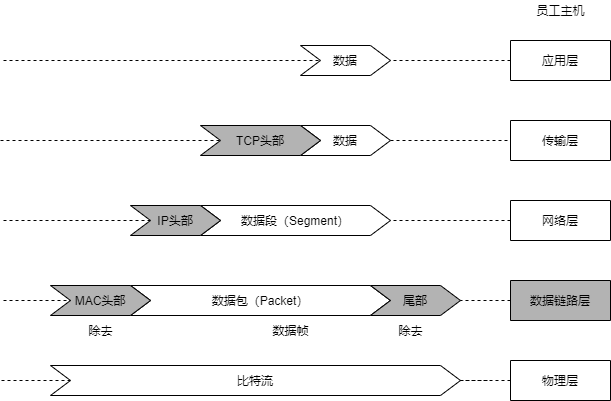

The diagram above was exported from draw.io. Its source (the exported page's mxGraphModel, read from the mxfile embedded in the PNG):
<mxGraphModel dx="998" dy="725" grid="1" gridSize="10" guides="1" tooltips="1" connect="1" arrows="1" fold="1" page="1" pageScale="1" pageWidth="690" pageHeight="980" math="0" shadow="0">
  <root>
    <mxCell id="0" />
    <mxCell id="1" parent="0" />
    <mxCell id="2" value="" style="endArrow=none;dashed=1;html=1;exitX=1;exitY=0.5;exitDx=0;exitDy=0;entryX=1;entryY=0.5;entryDx=0;entryDy=0;" edge="1" parent="1">
      <mxGeometry width="50" height="50" relative="1" as="geometry">
        <mxPoint x="500" y="460" as="sourcePoint" />
        <mxPoint x="530" y="460" as="targetPoint" />
      </mxGeometry>
    </mxCell>
    <mxCell id="3" value="" style="endArrow=none;dashed=1;html=1;exitX=1;exitY=0.5;exitDx=0;exitDy=0;" edge="1" parent="1" source="10">
      <mxGeometry width="50" height="50" relative="1" as="geometry">
        <mxPoint x="280" y="390" as="sourcePoint" />
        <mxPoint x="40" y="380" as="targetPoint" />
      </mxGeometry>
    </mxCell>
    <mxCell id="4" value="" style="endArrow=none;dashed=1;html=1;exitX=1;exitY=0.5;exitDx=0;exitDy=0;" edge="1" parent="1" source="9">
      <mxGeometry width="50" height="50" relative="1" as="geometry">
        <mxPoint x="280" y="390" as="sourcePoint" />
        <mxPoint x="40" y="300" as="targetPoint" />
      </mxGeometry>
    </mxCell>
    <mxCell id="5" value="" style="endArrow=none;dashed=1;html=1;entryX=1;entryY=0.5;entryDx=0;entryDy=0;" edge="1" parent="1" target="8">
      <mxGeometry width="50" height="50" relative="1" as="geometry">
        <mxPoint x="40" y="220" as="sourcePoint" />
        <mxPoint x="330" y="340" as="targetPoint" />
      </mxGeometry>
    </mxCell>
    <mxCell id="6" value="" style="endArrow=none;dashed=1;html=1;exitX=1;exitY=0.5;exitDx=0;exitDy=0;" edge="1" parent="1" source="7">
      <mxGeometry width="50" height="50" relative="1" as="geometry">
        <mxPoint x="280" y="390" as="sourcePoint" />
        <mxPoint x="40" y="140" as="targetPoint" />
      </mxGeometry>
    </mxCell>
    <mxCell id="7" value="应用层" style="rounded=0;whiteSpace=wrap;html=1;direction=west;" vertex="1" parent="1">
      <mxGeometry x="550" y="120" width="100" height="40" as="geometry" />
    </mxCell>
    <mxCell id="8" value="传输层" style="rounded=0;whiteSpace=wrap;html=1;direction=west;" vertex="1" parent="1">
      <mxGeometry x="550" y="200" width="100" height="40" as="geometry" />
    </mxCell>
    <mxCell id="9" value="网络层" style="rounded=0;whiteSpace=wrap;html=1;direction=west;" vertex="1" parent="1">
      <mxGeometry x="550" y="280" width="100" height="40" as="geometry" />
    </mxCell>
    <mxCell id="10" value="数据链路层" style="rounded=0;whiteSpace=wrap;html=1;direction=west;fillColor=#B3B3B3;" vertex="1" parent="1">
      <mxGeometry x="550" y="360" width="100" height="40" as="geometry" />
    </mxCell>
    <mxCell id="11" value="物理层" style="rounded=0;whiteSpace=wrap;html=1;direction=west;" vertex="1" parent="1">
      <mxGeometry x="550" y="440" width="100" height="40" as="geometry" />
    </mxCell>
    <mxCell id="12" value="数据" style="shape=step;perimeter=stepPerimeter;whiteSpace=wrap;html=1;fixedSize=1;direction=east;" vertex="1" parent="1">
      <mxGeometry x="340" y="125" width="90" height="30" as="geometry" />
    </mxCell>
    <mxCell id="13" value="数据" style="shape=step;perimeter=stepPerimeter;whiteSpace=wrap;html=1;fixedSize=1;direction=east;" vertex="1" parent="1">
      <mxGeometry x="340" y="205" width="90" height="30" as="geometry" />
    </mxCell>
    <mxCell id="14" value="TCP头部" style="shape=step;perimeter=stepPerimeter;whiteSpace=wrap;html=1;fixedSize=1;fillColor=#B3B3B3;direction=east;" vertex="1" parent="1">
      <mxGeometry x="240" y="205" width="120" height="30" as="geometry" />
    </mxCell>
    <mxCell id="15" value="数据段（Segment）" style="shape=step;perimeter=stepPerimeter;whiteSpace=wrap;html=1;fixedSize=1;direction=east;" vertex="1" parent="1">
      <mxGeometry x="240" y="285" width="190" height="30" as="geometry" />
    </mxCell>
    <mxCell id="16" value="IP头部" style="shape=step;perimeter=stepPerimeter;whiteSpace=wrap;html=1;fixedSize=1;fillColor=#B3B3B3;direction=east;" vertex="1" parent="1">
      <mxGeometry x="170" y="285" width="90" height="30" as="geometry" />
    </mxCell>
    <mxCell id="17" value="数据包（Packet）" style="shape=step;perimeter=stepPerimeter;whiteSpace=wrap;html=1;fixedSize=1;direction=east;" vertex="1" parent="1">
      <mxGeometry x="170" y="365" width="260" height="30" as="geometry" />
    </mxCell>
    <mxCell id="18" value="MAC头部" style="shape=step;perimeter=stepPerimeter;whiteSpace=wrap;html=1;fixedSize=1;fillColor=#B3B3B3;direction=east;" vertex="1" parent="1">
      <mxGeometry x="90" y="365" width="100" height="30" as="geometry" />
    </mxCell>
    <mxCell id="19" value="尾部" style="shape=step;perimeter=stepPerimeter;whiteSpace=wrap;html=1;fixedSize=1;fillColor=#B3B3B3;direction=east;" vertex="1" parent="1">
      <mxGeometry x="410" y="365" width="90" height="30" as="geometry" />
    </mxCell>
    <mxCell id="30" value="" style="endArrow=none;dashed=1;html=1;exitX=1;exitY=0.5;exitDx=0;exitDy=0;" edge="1" parent="1" source="32">
      <mxGeometry width="50" height="50" relative="1" as="geometry">
        <mxPoint x="40" y="460" as="sourcePoint" />
        <mxPoint x="40" y="460" as="targetPoint" />
      </mxGeometry>
    </mxCell>
    <mxCell id="32" value="比特流" style="shape=step;perimeter=stepPerimeter;whiteSpace=wrap;html=1;fixedSize=1;direction=east;" vertex="1" parent="1">
      <mxGeometry x="90" y="445" width="410" height="30" as="geometry" />
    </mxCell>
    <mxCell id="33" value="" style="endArrow=none;dashed=1;html=1;exitX=1;exitY=0.5;exitDx=0;exitDy=0;" edge="1" parent="1" source="11" target="32">
      <mxGeometry width="50" height="50" relative="1" as="geometry">
        <mxPoint x="550" y="460" as="sourcePoint" />
        <mxPoint x="40" y="460" as="targetPoint" />
      </mxGeometry>
    </mxCell>
    <mxCell id="34" value="员工主机" style="text;html=1;align=center;verticalAlign=middle;resizable=0;points=[];autosize=1;" vertex="1" parent="1">
      <mxGeometry x="570" y="80" width="60" height="20" as="geometry" />
    </mxCell>
    <mxCell id="35" value="除去" style="text;html=1;align=center;verticalAlign=middle;resizable=0;points=[];autosize=1;" vertex="1" parent="1">
      <mxGeometry x="120" y="400" width="40" height="20" as="geometry" />
    </mxCell>
    <mxCell id="36" value="除去" style="text;html=1;align=center;verticalAlign=middle;resizable=0;points=[];autosize=1;" vertex="1" parent="1">
      <mxGeometry x="430" y="400" width="40" height="20" as="geometry" />
    </mxCell>
    <mxCell id="37" value="数据帧" style="text;html=1;align=center;verticalAlign=middle;resizable=0;points=[];autosize=1;" vertex="1" parent="1">
      <mxGeometry x="305" y="400" width="50" height="20" as="geometry" />
    </mxCell>
  </root>
</mxGraphModel>